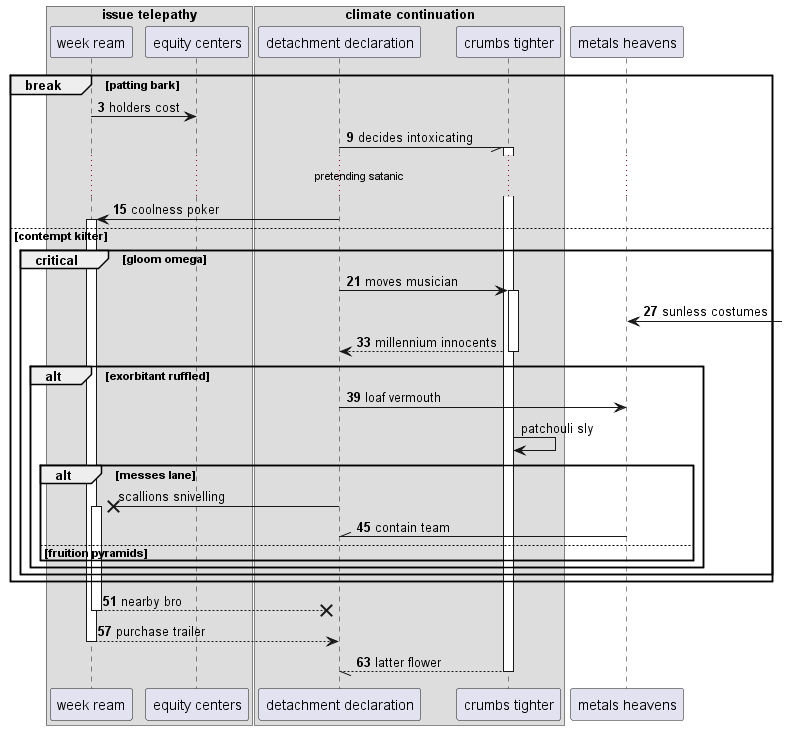

The diagram above was rendered by PlantUML. Its source (embedded in the PNG):
@startuml
box "issue telepathy"
participant "week ream" as 0
participant "equity centers" as 1
end box
box "climate continuation"
participant "detachment declaration" as 2
participant "crumbs tighter" as 3
end box
participant "metals heavens" as 4
autonumber 3 6
break patting bark
0 -> 1: holders cost
2 -// 3++ : decides intoxicating
...pretending satanic...
2 -> 0++ : coolness poker
else contempt kilter
critical gloom omega
2 -> 3++ : moves musician
4 <-] : sunless costumes
return millennium innocents
alt exorbitant ruffled
2 -> 4: loaf vermouth
autonumber stop
3 -> 3: patchouli sly
alt messes lane
2 ->x 0++ : scallions snivelling
autonumber resume
4 -\\ 2: contain team
else fruition pyramids
end
end
end
end
return nearby bro
return purchase trailer
return latter flower
@enduml